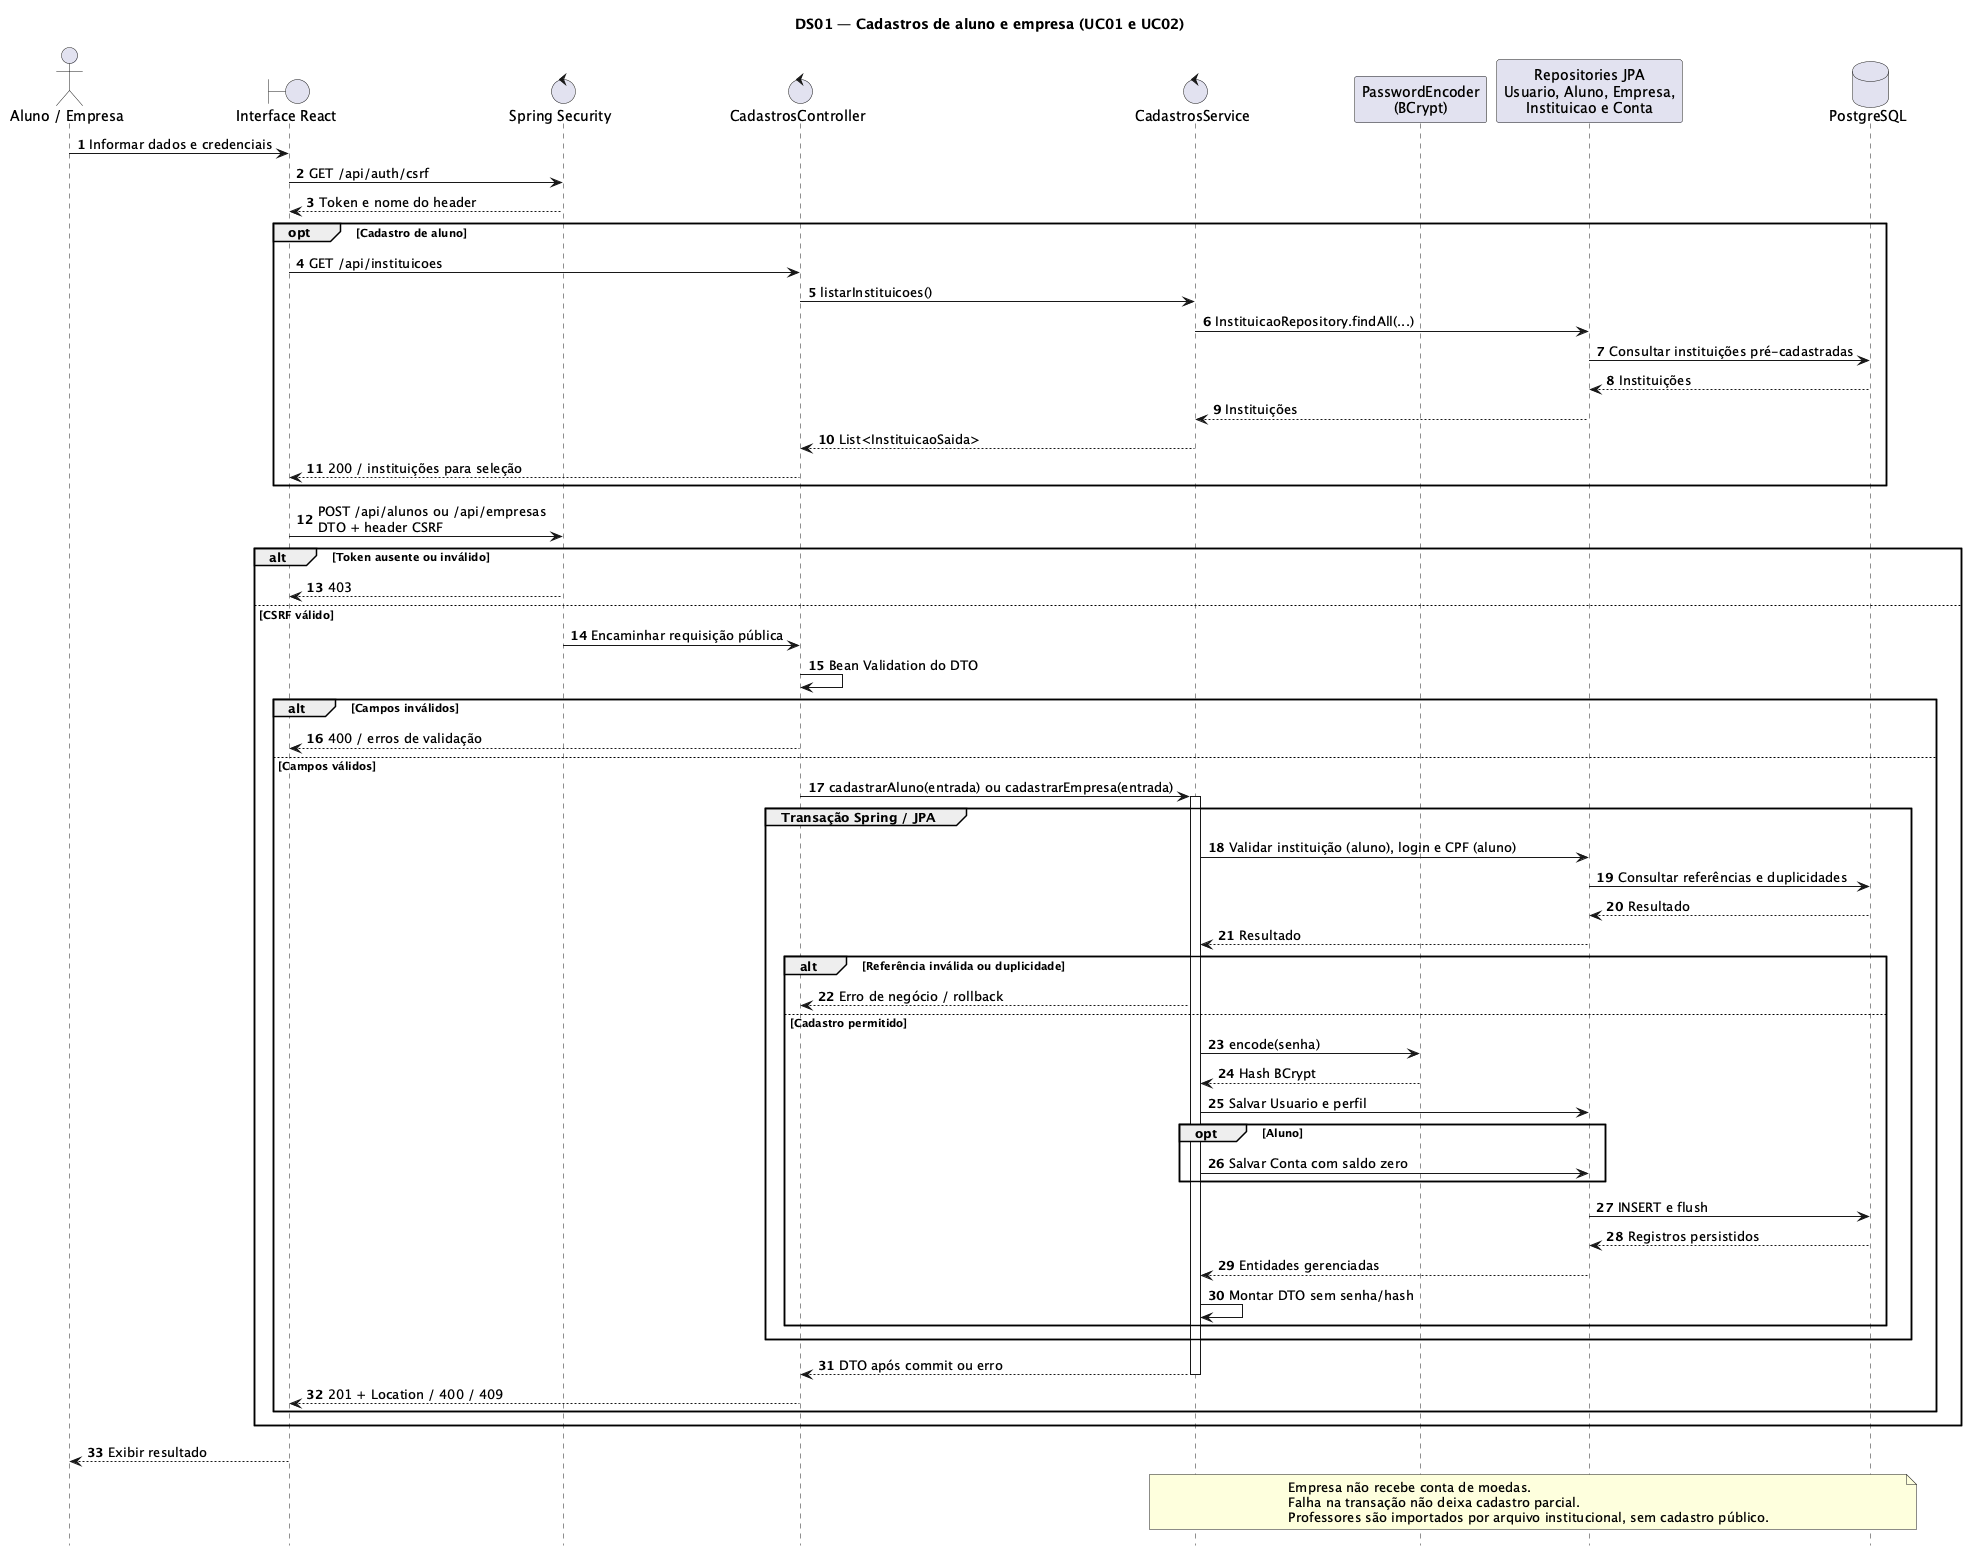

The diagram above was rendered by PlantUML. Its source (embedded in the PNG):
@startuml
title DS01 — Cadastros de aluno e empresa (UC01 e UC02)
hide footbox
autonumber
actor "Aluno / Empresa" as ator
boundary "Interface React" as ui
control "Spring Security" as security
control "CadastrosController" as controller
control "CadastrosService" as service
participant "PasswordEncoder\n(BCrypt)" as bcrypt
participant "Repositories JPA\nUsuario, Aluno, Empresa,\nInstituicao e Conta" as repo
database PostgreSQL as db
ator -> ui : Informar dados e credenciais
ui -> security : GET /api/auth/csrf
security --> ui : Token e nome do header
opt Cadastro de aluno
  ui -> controller : GET /api/instituicoes
  controller -> service : listarInstituicoes()
  service -> repo : InstituicaoRepository.findAll(...)
  repo -> db : Consultar instituições pré-cadastradas
  db --> repo : Instituições
  repo --> service : Instituições
  service --> controller : List<InstituicaoSaida>
  controller --> ui : 200 / instituições para seleção
end
ui -> security : POST /api/alunos ou /api/empresas\nDTO + header CSRF
alt Token ausente ou inválido
  security --> ui : 403
else CSRF válido
  security -> controller : Encaminhar requisição pública
  controller -> controller : Bean Validation do DTO
  alt Campos inválidos
    controller --> ui : 400 / erros de validação
  else Campos válidos
    controller -> service : cadastrarAluno(entrada) ou cadastrarEmpresa(entrada)
    activate service
    group Transação Spring / JPA
      service -> repo : Validar instituição (aluno), login e CPF (aluno)
      repo -> db : Consultar referências e duplicidades
      db --> repo : Resultado
      repo --> service : Resultado
      alt Referência inválida ou duplicidade
        service --> controller : Erro de negócio / rollback
      else Cadastro permitido
        service -> bcrypt : encode(senha)
        bcrypt --> service : Hash BCrypt
        service -> repo : Salvar Usuario e perfil
        opt Aluno
          service -> repo : Salvar Conta com saldo zero
        end
        repo -> db : INSERT e flush
        db --> repo : Registros persistidos
        repo --> service : Entidades gerenciadas
        service -> service : Montar DTO sem senha/hash
      end
    end
    service --> controller : DTO após commit ou erro
    deactivate service
    controller --> ui : 201 + Location / 400 / 409
  end
end
ui --> ator : Exibir resultado
note over service, db
Empresa não recebe conta de moedas.
Falha na transação não deixa cadastro parcial.
Professores são importados por arquivo institucional, sem cadastro público.
end note
@enduml